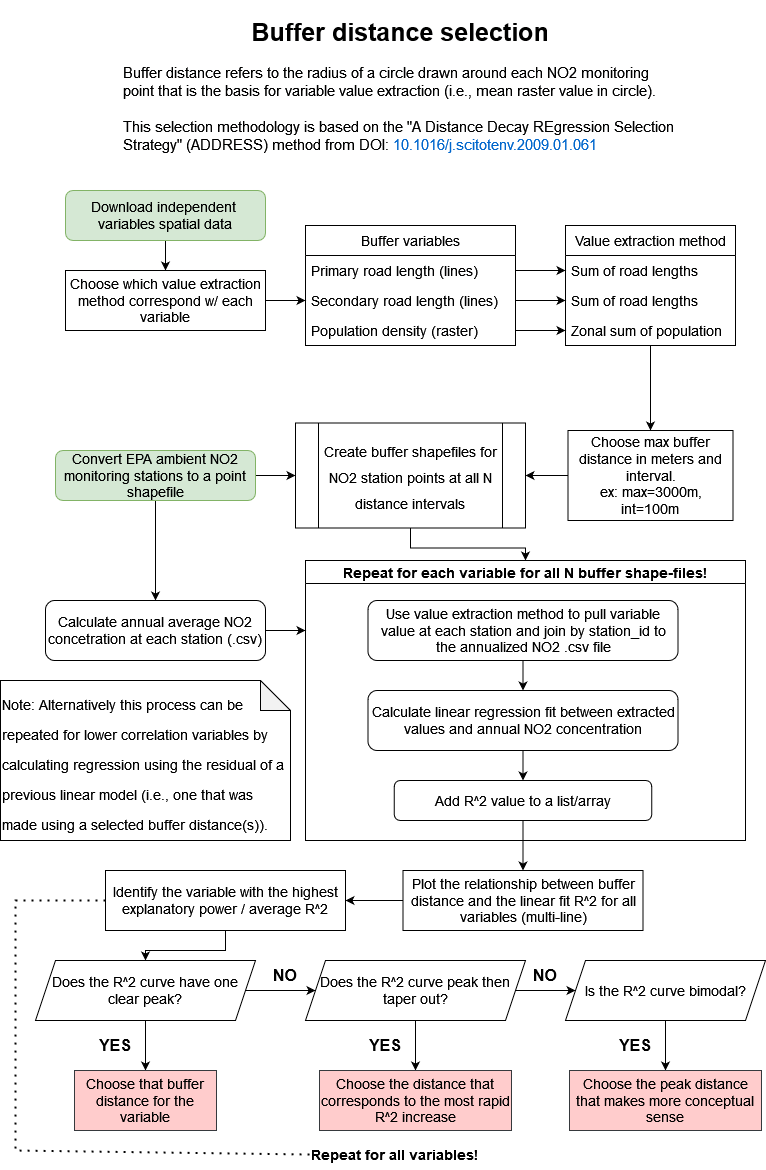

The diagram above was exported from draw.io. Its source (the exported page's mxGraphModel, read from the mxfile embedded in the PNG):
<mxGraphModel dx="1038" dy="556" grid="1" gridSize="10" guides="1" tooltips="1" connect="1" arrows="1" fold="1" page="1" pageScale="1" pageWidth="827" pageHeight="1169" math="0" shadow="0">
  <root>
    <mxCell id="WIyWlLk6GJQsqaUBKTNV-0" />
    <mxCell id="WIyWlLk6GJQsqaUBKTNV-1" parent="WIyWlLk6GJQsqaUBKTNV-0" />
    <mxCell id="B0-I7xDHsB_v7IFz37kh-0" value="&lt;h1 style=&quot;font-size: 25px&quot; align=&quot;center&quot;&gt;&lt;font style=&quot;font-size: 25px&quot;&gt;Buffer distance selection&lt;/font&gt;&lt;/h1&gt;&lt;div style=&quot;font-size: 15px&quot;&gt;&lt;font style=&quot;font-size: 15px&quot;&gt;Buffer distance refers to the radius of a circle drawn around each NO2 monitoring point that is the basis for variable value extraction (i.e., mean raster value in circle).&lt;/font&gt;&lt;/div&gt;&lt;div style=&quot;font-size: 15px&quot;&gt;&lt;font style=&quot;font-size: 15px&quot;&gt;&lt;br&gt;&lt;/font&gt;&lt;/div&gt;&lt;div style=&quot;font-size: 15px&quot;&gt;&lt;font style=&quot;font-size: 15px&quot;&gt;This selection methodology is based on the &quot;A Distance Decay REgression Selection Strategy&quot; (ADDRESS) method from &lt;span class=&quot;identifier doi&quot;&gt;&lt;span class=&quot;id-label&quot;&gt;DOI: &lt;/span&gt;&lt;/span&gt;&lt;/font&gt;&lt;span class=&quot;identifier doi&quot;&gt;&lt;font style=&quot;font-size: 15px&quot;&gt;&lt;span class=&quot;id-label&quot;&gt;&lt;a class=&quot;doi&quot; href=&quot;https://doi.org/10.1016/j.scitotenv.2009.01.061&quot; target=&quot;_blank&quot; title=&quot;Persistent link using digital object identifier&quot;&gt;10.1016/j.scitotenv.2009.01.061&lt;/a&gt;    &lt;br&gt;  &lt;/span&gt;&lt;/font&gt;&lt;br style=&quot;font-size: 14px&quot;&gt;&lt;br style=&quot;font-size: 14px&quot;&gt;  &lt;a class=&quot;id-link&quot; target=&quot;_blank&quot; href=&quot;https://doi.org/10.1016/j.scitotenv.2009.01.061&quot; style=&quot;font-size: 14px&quot;&gt;&lt;br style=&quot;font-size: 14px&quot;&gt;    &lt;/a&gt;&lt;br style=&quot;font-size: 14px&quot;&gt;  &lt;br style=&quot;font-size: 14px&quot;&gt;&lt;br style=&quot;font-size: 14px&quot;&gt;  &lt;br style=&quot;font-size: 14px&quot;&gt;&lt;/span&gt;&lt;br style=&quot;font-size: 14px&quot;&gt;&lt;br style=&quot;font-size: 14px&quot;&gt;        &lt;/div&gt;" style="text;html=1;strokeColor=none;fillColor=none;spacing=5;spacingTop=-20;whiteSpace=wrap;overflow=hidden;rounded=0;fontSize=14;" parent="WIyWlLk6GJQsqaUBKTNV-1" vertex="1">
      <mxGeometry x="133" y="10" width="562" height="150" as="geometry" />
    </mxCell>
    <mxCell id="B0-I7xDHsB_v7IFz37kh-23" style="edgeStyle=orthogonalEdgeStyle;rounded=0;orthogonalLoop=1;jettySize=auto;html=1;exitX=0.5;exitY=1;exitDx=0;exitDy=0;entryX=0.5;entryY=0;entryDx=0;entryDy=0;fontSize=14;" parent="WIyWlLk6GJQsqaUBKTNV-1" source="B0-I7xDHsB_v7IFz37kh-24" target="B0-I7xDHsB_v7IFz37kh-38" edge="1">
      <mxGeometry relative="1" as="geometry" />
    </mxCell>
    <mxCell id="B0-I7xDHsB_v7IFz37kh-24" value="Download independent&amp;nbsp; variables spatial data " style="rounded=1;whiteSpace=wrap;html=1;fontSize=14;glass=0;strokeWidth=1;shadow=0;fillColor=#d5e8d4;strokeColor=#82b366;" parent="WIyWlLk6GJQsqaUBKTNV-1" vertex="1">
      <mxGeometry x="80" y="190" width="200" height="50" as="geometry" />
    </mxCell>
    <mxCell id="B0-I7xDHsB_v7IFz37kh-25" value="Buffer variables" style="swimlane;fontStyle=0;childLayout=stackLayout;horizontal=1;startSize=30;horizontalStack=0;resizeParent=1;resizeParentMax=0;resizeLast=0;collapsible=1;marginBottom=0;align=center;fontSize=14;" parent="WIyWlLk6GJQsqaUBKTNV-1" vertex="1">
      <mxGeometry x="320" y="225" width="210" height="120" as="geometry" />
    </mxCell>
    <mxCell id="B0-I7xDHsB_v7IFz37kh-26" value="Primary road length (lines)" style="text;strokeColor=none;fillColor=none;align=left;verticalAlign=middle;spacingLeft=4;spacingRight=4;overflow=hidden;points=[[0,0.5],[1,0.5]];portConstraint=eastwest;rotatable=0;fontSize=14;" parent="B0-I7xDHsB_v7IFz37kh-25" vertex="1">
      <mxGeometry y="30" width="210" height="30" as="geometry" />
    </mxCell>
    <mxCell id="B0-I7xDHsB_v7IFz37kh-27" value="Secondary road length (lines)" style="text;strokeColor=none;fillColor=none;align=left;verticalAlign=middle;spacingLeft=4;spacingRight=4;overflow=hidden;points=[[0,0.5],[1,0.5]];portConstraint=eastwest;rotatable=0;fontSize=14;" parent="B0-I7xDHsB_v7IFz37kh-25" vertex="1">
      <mxGeometry y="60" width="210" height="30" as="geometry" />
    </mxCell>
    <mxCell id="B0-I7xDHsB_v7IFz37kh-28" value="Population density (raster)" style="text;strokeColor=none;fillColor=none;align=left;verticalAlign=middle;spacingLeft=4;spacingRight=4;overflow=hidden;points=[[0,0.5],[1,0.5]];portConstraint=eastwest;rotatable=0;fontSize=14;" parent="B0-I7xDHsB_v7IFz37kh-25" vertex="1">
      <mxGeometry y="90" width="210" height="30" as="geometry" />
    </mxCell>
    <mxCell id="B0-I7xDHsB_v7IFz37kh-30" style="edgeStyle=orthogonalEdgeStyle;rounded=0;orthogonalLoop=1;jettySize=auto;html=1;exitX=0.5;exitY=1;exitDx=0;exitDy=0;entryX=0.5;entryY=0;entryDx=0;entryDy=0;fontSize=14;" parent="WIyWlLk6GJQsqaUBKTNV-1" source="B0-I7xDHsB_v7IFz37kh-31" target="B0-I7xDHsB_v7IFz37kh-43" edge="1">
      <mxGeometry relative="1" as="geometry" />
    </mxCell>
    <mxCell id="B0-I7xDHsB_v7IFz37kh-31" value="Value extraction method" style="swimlane;fontStyle=0;childLayout=stackLayout;horizontal=1;startSize=30;horizontalStack=0;resizeParent=1;resizeParentMax=0;resizeLast=0;collapsible=1;marginBottom=0;align=center;fontSize=14;" parent="WIyWlLk6GJQsqaUBKTNV-1" vertex="1">
      <mxGeometry x="580" y="225" width="170" height="120" as="geometry" />
    </mxCell>
    <mxCell id="B0-I7xDHsB_v7IFz37kh-32" value="Sum of road lengths" style="text;strokeColor=none;fillColor=none;align=left;verticalAlign=middle;spacingLeft=4;spacingRight=4;overflow=hidden;points=[[0,0.5],[1,0.5]];portConstraint=eastwest;rotatable=0;fontSize=14;" parent="B0-I7xDHsB_v7IFz37kh-31" vertex="1">
      <mxGeometry y="30" width="170" height="30" as="geometry" />
    </mxCell>
    <mxCell id="B0-I7xDHsB_v7IFz37kh-33" value="Sum of road lengths" style="text;strokeColor=none;fillColor=none;align=left;verticalAlign=middle;spacingLeft=4;spacingRight=4;overflow=hidden;points=[[0,0.5],[1,0.5]];portConstraint=eastwest;rotatable=0;fontSize=14;" parent="B0-I7xDHsB_v7IFz37kh-31" vertex="1">
      <mxGeometry y="60" width="170" height="30" as="geometry" />
    </mxCell>
    <mxCell id="B0-I7xDHsB_v7IFz37kh-34" value="Zonal sum of population" style="text;strokeColor=none;fillColor=none;align=left;verticalAlign=middle;spacingLeft=4;spacingRight=4;overflow=hidden;points=[[0,0.5],[1,0.5]];portConstraint=eastwest;rotatable=0;fontSize=14;" parent="B0-I7xDHsB_v7IFz37kh-31" vertex="1">
      <mxGeometry y="90" width="170" height="30" as="geometry" />
    </mxCell>
    <mxCell id="B0-I7xDHsB_v7IFz37kh-46" style="edgeStyle=orthogonalEdgeStyle;rounded=0;orthogonalLoop=1;jettySize=auto;html=1;exitX=1;exitY=0.5;exitDx=0;exitDy=0;fontSize=14;" parent="WIyWlLk6GJQsqaUBKTNV-1" source="B0-I7xDHsB_v7IFz37kh-36" target="B0-I7xDHsB_v7IFz37kh-44" edge="1">
      <mxGeometry relative="1" as="geometry" />
    </mxCell>
    <mxCell id="B0-I7xDHsB_v7IFz37kh-48" style="edgeStyle=orthogonalEdgeStyle;rounded=0;orthogonalLoop=1;jettySize=auto;html=1;exitX=0.5;exitY=1;exitDx=0;exitDy=0;fontSize=14;" parent="WIyWlLk6GJQsqaUBKTNV-1" source="B0-I7xDHsB_v7IFz37kh-36" target="B0-I7xDHsB_v7IFz37kh-47" edge="1">
      <mxGeometry relative="1" as="geometry" />
    </mxCell>
    <mxCell id="B0-I7xDHsB_v7IFz37kh-36" value="Convert EPA ambient NO2 monitoring stations to a point shapefile" style="rounded=1;whiteSpace=wrap;html=1;fontSize=14;glass=0;strokeWidth=1;shadow=0;fillColor=#d5e8d4;strokeColor=#82b366;" parent="WIyWlLk6GJQsqaUBKTNV-1" vertex="1">
      <mxGeometry x="70" y="450" width="200" height="50" as="geometry" />
    </mxCell>
    <mxCell id="B0-I7xDHsB_v7IFz37kh-37" style="edgeStyle=orthogonalEdgeStyle;rounded=0;orthogonalLoop=1;jettySize=auto;html=1;exitX=1;exitY=0.5;exitDx=0;exitDy=0;fontSize=14;" parent="WIyWlLk6GJQsqaUBKTNV-1" source="B0-I7xDHsB_v7IFz37kh-38" target="B0-I7xDHsB_v7IFz37kh-27" edge="1">
      <mxGeometry relative="1" as="geometry" />
    </mxCell>
    <mxCell id="B0-I7xDHsB_v7IFz37kh-38" value="Choose which value extraction method correspond w/ each variable" style="rounded=0;whiteSpace=wrap;html=1;align=center;fontSize=14;" parent="WIyWlLk6GJQsqaUBKTNV-1" vertex="1">
      <mxGeometry x="80" y="270" width="200" height="60" as="geometry" />
    </mxCell>
    <mxCell id="B0-I7xDHsB_v7IFz37kh-39" style="edgeStyle=orthogonalEdgeStyle;rounded=0;orthogonalLoop=1;jettySize=auto;html=1;exitX=1;exitY=0.5;exitDx=0;exitDy=0;entryX=0;entryY=0.5;entryDx=0;entryDy=0;fontSize=14;" parent="WIyWlLk6GJQsqaUBKTNV-1" source="B0-I7xDHsB_v7IFz37kh-26" target="B0-I7xDHsB_v7IFz37kh-32" edge="1">
      <mxGeometry relative="1" as="geometry" />
    </mxCell>
    <mxCell id="B0-I7xDHsB_v7IFz37kh-40" style="edgeStyle=orthogonalEdgeStyle;rounded=0;orthogonalLoop=1;jettySize=auto;html=1;exitX=1;exitY=0.5;exitDx=0;exitDy=0;fontSize=14;" parent="WIyWlLk6GJQsqaUBKTNV-1" source="B0-I7xDHsB_v7IFz37kh-27" target="B0-I7xDHsB_v7IFz37kh-33" edge="1">
      <mxGeometry relative="1" as="geometry" />
    </mxCell>
    <mxCell id="B0-I7xDHsB_v7IFz37kh-41" style="edgeStyle=orthogonalEdgeStyle;rounded=0;orthogonalLoop=1;jettySize=auto;html=1;exitX=1;exitY=0.5;exitDx=0;exitDy=0;entryX=0;entryY=0.5;entryDx=0;entryDy=0;fontSize=14;" parent="WIyWlLk6GJQsqaUBKTNV-1" source="B0-I7xDHsB_v7IFz37kh-28" target="B0-I7xDHsB_v7IFz37kh-34" edge="1">
      <mxGeometry relative="1" as="geometry" />
    </mxCell>
    <mxCell id="B0-I7xDHsB_v7IFz37kh-45" style="edgeStyle=orthogonalEdgeStyle;rounded=0;orthogonalLoop=1;jettySize=auto;html=1;exitX=0;exitY=0.5;exitDx=0;exitDy=0;entryX=1;entryY=0.5;entryDx=0;entryDy=0;fontSize=14;" parent="WIyWlLk6GJQsqaUBKTNV-1" source="B0-I7xDHsB_v7IFz37kh-43" target="B0-I7xDHsB_v7IFz37kh-44" edge="1">
      <mxGeometry relative="1" as="geometry" />
    </mxCell>
    <mxCell id="B0-I7xDHsB_v7IFz37kh-43" value="&lt;div style=&quot;font-size: 14px&quot;&gt;Choose max buffer distance in meters and interval.&lt;/div&gt;&lt;div style=&quot;font-size: 14px&quot;&gt;ex: max=3000m, int=100m&lt;br style=&quot;font-size: 14px&quot;&gt;&lt;/div&gt;" style="rounded=0;whiteSpace=wrap;html=1;align=center;fontSize=14;" parent="WIyWlLk6GJQsqaUBKTNV-1" vertex="1">
      <mxGeometry x="582.5" y="430" width="165" height="90" as="geometry" />
    </mxCell>
    <mxCell id="B0-I7xDHsB_v7IFz37kh-60" style="edgeStyle=orthogonalEdgeStyle;rounded=0;orthogonalLoop=1;jettySize=auto;html=1;exitX=0.5;exitY=1;exitDx=0;exitDy=0;entryX=0.5;entryY=0;entryDx=0;entryDy=0;fontSize=14;" parent="WIyWlLk6GJQsqaUBKTNV-1" source="B0-I7xDHsB_v7IFz37kh-44" target="B0-I7xDHsB_v7IFz37kh-53" edge="1">
      <mxGeometry relative="1" as="geometry" />
    </mxCell>
    <mxCell id="B0-I7xDHsB_v7IFz37kh-44" value="&lt;font style=&quot;font-size: 14px&quot;&gt;&lt;font style=&quot;font-size: 14px&quot;&gt;Create buffer shapefiles for NO2 station points at all N distance intervals&lt;/font&gt;&lt;br&gt;&lt;/font&gt;" style="shape=process;whiteSpace=wrap;html=1;backgroundOutline=1;fontSize=22;align=center;" parent="WIyWlLk6GJQsqaUBKTNV-1" vertex="1">
      <mxGeometry x="310" y="422.5" width="230" height="105" as="geometry" />
    </mxCell>
    <mxCell id="B0-I7xDHsB_v7IFz37kh-61" style="edgeStyle=orthogonalEdgeStyle;rounded=0;orthogonalLoop=1;jettySize=auto;html=1;exitX=1;exitY=0.5;exitDx=0;exitDy=0;fontSize=14;" parent="WIyWlLk6GJQsqaUBKTNV-1" source="B0-I7xDHsB_v7IFz37kh-47" edge="1">
      <mxGeometry relative="1" as="geometry">
        <mxPoint x="320" y="630" as="targetPoint" />
      </mxGeometry>
    </mxCell>
    <mxCell id="B0-I7xDHsB_v7IFz37kh-47" value="Calculate annual average NO2 concetration at each station (.csv)" style="rounded=1;whiteSpace=wrap;html=1;fontSize=14;align=center;" parent="WIyWlLk6GJQsqaUBKTNV-1" vertex="1">
      <mxGeometry x="60" y="600" width="220" height="60" as="geometry" />
    </mxCell>
    <mxCell id="B0-I7xDHsB_v7IFz37kh-53" value="Repeat for each variable for all N buffer shape-files!" style="swimlane;fontSize=14;align=center;" parent="WIyWlLk6GJQsqaUBKTNV-1" vertex="1">
      <mxGeometry x="320" y="560" width="440" height="280" as="geometry" />
    </mxCell>
    <mxCell id="B0-I7xDHsB_v7IFz37kh-57" style="edgeStyle=orthogonalEdgeStyle;rounded=0;orthogonalLoop=1;jettySize=auto;html=1;exitX=0.5;exitY=1;exitDx=0;exitDy=0;entryX=0.5;entryY=0;entryDx=0;entryDy=0;fontSize=14;" parent="B0-I7xDHsB_v7IFz37kh-53" source="B0-I7xDHsB_v7IFz37kh-54" target="B0-I7xDHsB_v7IFz37kh-55" edge="1">
      <mxGeometry relative="1" as="geometry" />
    </mxCell>
    <mxCell id="B0-I7xDHsB_v7IFz37kh-54" value="Use value extraction method to pull variable value at each station and join by station_id to the annualized NO2 .csv file" style="rounded=1;whiteSpace=wrap;html=1;fontSize=14;align=center;" parent="B0-I7xDHsB_v7IFz37kh-53" vertex="1">
      <mxGeometry x="62.5" y="40" width="310" height="60" as="geometry" />
    </mxCell>
    <mxCell id="B0-I7xDHsB_v7IFz37kh-58" style="edgeStyle=orthogonalEdgeStyle;rounded=0;orthogonalLoop=1;jettySize=auto;html=1;exitX=0.5;exitY=1;exitDx=0;exitDy=0;entryX=0.5;entryY=0;entryDx=0;entryDy=0;fontSize=14;" parent="B0-I7xDHsB_v7IFz37kh-53" source="B0-I7xDHsB_v7IFz37kh-55" target="B0-I7xDHsB_v7IFz37kh-56" edge="1">
      <mxGeometry relative="1" as="geometry" />
    </mxCell>
    <mxCell id="B0-I7xDHsB_v7IFz37kh-55" value="Calculate linear regression fit between extracted values and annual NO2 concentration" style="rounded=1;whiteSpace=wrap;html=1;fontSize=14;align=center;" parent="B0-I7xDHsB_v7IFz37kh-53" vertex="1">
      <mxGeometry x="62.5" y="130" width="310" height="60" as="geometry" />
    </mxCell>
    <mxCell id="B0-I7xDHsB_v7IFz37kh-56" value="Add R^2 value to a list/array" style="rounded=1;whiteSpace=wrap;html=1;fontSize=14;align=center;" parent="B0-I7xDHsB_v7IFz37kh-53" vertex="1">
      <mxGeometry x="88.75" y="220" width="257.5" height="40" as="geometry" />
    </mxCell>
    <mxCell id="B0-I7xDHsB_v7IFz37kh-65" style="edgeStyle=orthogonalEdgeStyle;rounded=0;orthogonalLoop=1;jettySize=auto;html=1;exitX=0;exitY=0.5;exitDx=0;exitDy=0;entryX=1;entryY=0.5;entryDx=0;entryDy=0;fontSize=14;" parent="WIyWlLk6GJQsqaUBKTNV-1" source="B0-I7xDHsB_v7IFz37kh-62" target="B0-I7xDHsB_v7IFz37kh-63" edge="1">
      <mxGeometry relative="1" as="geometry" />
    </mxCell>
    <mxCell id="B0-I7xDHsB_v7IFz37kh-62" value="Plot the relationship between buffer distance and the linear fit R^2 for all variables (multi-line)" style="rounded=0;whiteSpace=wrap;html=1;fontSize=14;align=center;" parent="WIyWlLk6GJQsqaUBKTNV-1" vertex="1">
      <mxGeometry x="417.5" y="870" width="240" height="60" as="geometry" />
    </mxCell>
    <mxCell id="B0-I7xDHsB_v7IFz37kh-78" style="edgeStyle=orthogonalEdgeStyle;rounded=0;orthogonalLoop=1;jettySize=auto;html=1;exitX=0.5;exitY=1;exitDx=0;exitDy=0;entryX=0.5;entryY=0;entryDx=0;entryDy=0;fontSize=16;" parent="WIyWlLk6GJQsqaUBKTNV-1" source="B0-I7xDHsB_v7IFz37kh-63" target="B0-I7xDHsB_v7IFz37kh-67" edge="1">
      <mxGeometry relative="1" as="geometry" />
    </mxCell>
    <mxCell id="B0-I7xDHsB_v7IFz37kh-63" value="Identify the variable with the highest explanatory power / average R^2" style="rounded=0;whiteSpace=wrap;html=1;fontSize=14;align=center;" parent="WIyWlLk6GJQsqaUBKTNV-1" vertex="1">
      <mxGeometry x="120" y="870" width="240" height="60" as="geometry" />
    </mxCell>
    <mxCell id="B0-I7xDHsB_v7IFz37kh-64" style="edgeStyle=orthogonalEdgeStyle;rounded=0;orthogonalLoop=1;jettySize=auto;html=1;exitX=0.5;exitY=1;exitDx=0;exitDy=0;entryX=0.5;entryY=0;entryDx=0;entryDy=0;fontSize=14;" parent="WIyWlLk6GJQsqaUBKTNV-1" source="B0-I7xDHsB_v7IFz37kh-56" target="B0-I7xDHsB_v7IFz37kh-62" edge="1">
      <mxGeometry relative="1" as="geometry" />
    </mxCell>
    <mxCell id="B0-I7xDHsB_v7IFz37kh-75" style="edgeStyle=orthogonalEdgeStyle;rounded=0;orthogonalLoop=1;jettySize=auto;html=1;exitX=0.5;exitY=1;exitDx=0;exitDy=0;entryX=0.5;entryY=0;entryDx=0;entryDy=0;fontSize=14;" parent="WIyWlLk6GJQsqaUBKTNV-1" source="B0-I7xDHsB_v7IFz37kh-67" target="B0-I7xDHsB_v7IFz37kh-74" edge="1">
      <mxGeometry relative="1" as="geometry" />
    </mxCell>
    <mxCell id="B0-I7xDHsB_v7IFz37kh-79" style="edgeStyle=orthogonalEdgeStyle;rounded=0;orthogonalLoop=1;jettySize=auto;html=1;exitX=1;exitY=0.5;exitDx=0;exitDy=0;fontSize=16;" parent="WIyWlLk6GJQsqaUBKTNV-1" source="B0-I7xDHsB_v7IFz37kh-67" target="B0-I7xDHsB_v7IFz37kh-77" edge="1">
      <mxGeometry relative="1" as="geometry" />
    </mxCell>
    <mxCell id="B0-I7xDHsB_v7IFz37kh-67" value="Does the R^2 curve have one clear peak?" style="shape=parallelogram;perimeter=parallelogramPerimeter;whiteSpace=wrap;html=1;fixedSize=1;fontSize=14;align=center;" parent="WIyWlLk6GJQsqaUBKTNV-1" vertex="1">
      <mxGeometry x="50" y="960" width="220" height="60" as="geometry" />
    </mxCell>
    <mxCell id="B0-I7xDHsB_v7IFz37kh-74" value="Choose that buffer distance for the variable" style="rounded=0;whiteSpace=wrap;html=1;fontSize=14;align=center;fillColor=#ffcccc;strokeColor=#36393d;" parent="WIyWlLk6GJQsqaUBKTNV-1" vertex="1">
      <mxGeometry x="89" y="1070" width="142" height="60" as="geometry" />
    </mxCell>
    <mxCell id="B0-I7xDHsB_v7IFz37kh-76" value="&lt;font style=&quot;font-size: 16px&quot;&gt;&lt;b&gt;&lt;font style=&quot;font-size: 16px&quot;&gt;YES&lt;/font&gt;&lt;/b&gt;&lt;/font&gt;" style="text;html=1;strokeColor=none;fillColor=none;align=center;verticalAlign=middle;whiteSpace=wrap;rounded=0;fontSize=14;" parent="WIyWlLk6GJQsqaUBKTNV-1" vertex="1">
      <mxGeometry x="100" y="1030" width="60" height="30" as="geometry" />
    </mxCell>
    <mxCell id="B0-I7xDHsB_v7IFz37kh-82" style="edgeStyle=orthogonalEdgeStyle;rounded=0;orthogonalLoop=1;jettySize=auto;html=1;exitX=0.5;exitY=1;exitDx=0;exitDy=0;entryX=0.5;entryY=0;entryDx=0;entryDy=0;fontSize=16;" parent="WIyWlLk6GJQsqaUBKTNV-1" source="B0-I7xDHsB_v7IFz37kh-77" target="B0-I7xDHsB_v7IFz37kh-81" edge="1">
      <mxGeometry relative="1" as="geometry" />
    </mxCell>
    <mxCell id="B0-I7xDHsB_v7IFz37kh-86" style="edgeStyle=orthogonalEdgeStyle;rounded=0;orthogonalLoop=1;jettySize=auto;html=1;exitX=1;exitY=0.5;exitDx=0;exitDy=0;entryX=0;entryY=0.5;entryDx=0;entryDy=0;fontSize=16;" parent="WIyWlLk6GJQsqaUBKTNV-1" source="B0-I7xDHsB_v7IFz37kh-77" target="B0-I7xDHsB_v7IFz37kh-85" edge="1">
      <mxGeometry relative="1" as="geometry" />
    </mxCell>
    <mxCell id="B0-I7xDHsB_v7IFz37kh-77" value="Does the R^2 curve peak then taper out?" style="shape=parallelogram;perimeter=parallelogramPerimeter;whiteSpace=wrap;html=1;fixedSize=1;fontSize=14;align=center;" parent="WIyWlLk6GJQsqaUBKTNV-1" vertex="1">
      <mxGeometry x="320" y="960" width="220" height="60" as="geometry" />
    </mxCell>
    <mxCell id="B0-I7xDHsB_v7IFz37kh-80" value="&lt;font style=&quot;font-size: 16px&quot;&gt;&lt;b&gt;NO&lt;/b&gt;&lt;/font&gt;" style="text;html=1;strokeColor=none;fillColor=none;align=center;verticalAlign=middle;whiteSpace=wrap;rounded=0;fontSize=14;" parent="WIyWlLk6GJQsqaUBKTNV-1" vertex="1">
      <mxGeometry x="270" y="960" width="60" height="30" as="geometry" />
    </mxCell>
    <mxCell id="B0-I7xDHsB_v7IFz37kh-81" value="Choose the distance that corresponds to the most rapid R^2 increase" style="rounded=0;whiteSpace=wrap;html=1;fontSize=14;align=center;fillColor=#ffcccc;strokeColor=#36393d;" parent="WIyWlLk6GJQsqaUBKTNV-1" vertex="1">
      <mxGeometry x="334" y="1070" width="192" height="60" as="geometry" />
    </mxCell>
    <mxCell id="B0-I7xDHsB_v7IFz37kh-83" value="&lt;font style=&quot;font-size: 16px&quot;&gt;&lt;b&gt;&lt;font style=&quot;font-size: 16px&quot;&gt;YES&lt;/font&gt;&lt;/b&gt;&lt;/font&gt;" style="text;html=1;strokeColor=none;fillColor=none;align=center;verticalAlign=middle;whiteSpace=wrap;rounded=0;fontSize=14;" parent="WIyWlLk6GJQsqaUBKTNV-1" vertex="1">
      <mxGeometry x="370" y="1030" width="60" height="30" as="geometry" />
    </mxCell>
    <mxCell id="B0-I7xDHsB_v7IFz37kh-89" style="edgeStyle=orthogonalEdgeStyle;rounded=0;orthogonalLoop=1;jettySize=auto;html=1;exitX=0.5;exitY=1;exitDx=0;exitDy=0;entryX=0.5;entryY=0;entryDx=0;entryDy=0;fontSize=25;" parent="WIyWlLk6GJQsqaUBKTNV-1" source="B0-I7xDHsB_v7IFz37kh-85" target="B0-I7xDHsB_v7IFz37kh-88" edge="1">
      <mxGeometry relative="1" as="geometry" />
    </mxCell>
    <mxCell id="B0-I7xDHsB_v7IFz37kh-85" value="Is the R^2 curve bimodal?" style="shape=parallelogram;perimeter=parallelogramPerimeter;whiteSpace=wrap;html=1;fixedSize=1;fontSize=14;align=center;" parent="WIyWlLk6GJQsqaUBKTNV-1" vertex="1">
      <mxGeometry x="580" y="960" width="200" height="60" as="geometry" />
    </mxCell>
    <mxCell id="B0-I7xDHsB_v7IFz37kh-87" value="&lt;font style=&quot;font-size: 16px&quot;&gt;&lt;b&gt;NO&lt;/b&gt;&lt;/font&gt;" style="text;html=1;strokeColor=none;fillColor=none;align=center;verticalAlign=middle;whiteSpace=wrap;rounded=0;fontSize=14;" parent="WIyWlLk6GJQsqaUBKTNV-1" vertex="1">
      <mxGeometry x="530" y="960" width="60" height="30" as="geometry" />
    </mxCell>
    <mxCell id="B0-I7xDHsB_v7IFz37kh-88" value="Choose the peak distance that makes more conceptual sense" style="rounded=0;whiteSpace=wrap;html=1;fontSize=14;align=center;fillColor=#ffcccc;strokeColor=#36393d;" parent="WIyWlLk6GJQsqaUBKTNV-1" vertex="1">
      <mxGeometry x="584" y="1070" width="192" height="60" as="geometry" />
    </mxCell>
    <mxCell id="B0-I7xDHsB_v7IFz37kh-90" value="&lt;font style=&quot;font-size: 16px&quot;&gt;&lt;b&gt;&lt;font style=&quot;font-size: 16px&quot;&gt;YES&lt;/font&gt;&lt;/b&gt;&lt;/font&gt;" style="text;html=1;strokeColor=none;fillColor=none;align=center;verticalAlign=middle;whiteSpace=wrap;rounded=0;fontSize=14;" parent="WIyWlLk6GJQsqaUBKTNV-1" vertex="1">
      <mxGeometry x="620" y="1030" width="60" height="30" as="geometry" />
    </mxCell>
    <mxCell id="B0-I7xDHsB_v7IFz37kh-91" value="&lt;div align=&quot;left&quot;&gt;&lt;font style=&quot;font-size: 14px&quot;&gt;Note: Alternatively this process can be repeated for lower correlation variables by calculating regression using the residual of a previous linear model (i.e., one that was made using a selected buffer distance(s)). &lt;/font&gt;&lt;/div&gt;" style="shape=note;whiteSpace=wrap;html=1;backgroundOutline=1;darkOpacity=0.05;fontSize=25;align=left;" parent="WIyWlLk6GJQsqaUBKTNV-1" vertex="1">
      <mxGeometry x="15" y="680" width="290" height="160" as="geometry" />
    </mxCell>
    <mxCell id="B0-I7xDHsB_v7IFz37kh-93" value="&lt;b&gt;Repeat for all variables! &lt;br&gt;&lt;/b&gt;" style="text;html=1;strokeColor=none;fillColor=none;align=left;verticalAlign=middle;whiteSpace=wrap;rounded=0;fontSize=14;" parent="WIyWlLk6GJQsqaUBKTNV-1" vertex="1">
      <mxGeometry x="324" y="1139" width="296" height="30" as="geometry" />
    </mxCell>
    <mxCell id="B0-I7xDHsB_v7IFz37kh-97" value="" style="endArrow=none;dashed=1;html=1;dashPattern=1 3;strokeWidth=2;rounded=0;fontSize=14;entryX=0;entryY=0.5;entryDx=0;entryDy=0;exitX=0;exitY=0.5;exitDx=0;exitDy=0;" parent="WIyWlLk6GJQsqaUBKTNV-1" source="B0-I7xDHsB_v7IFz37kh-93" target="B0-I7xDHsB_v7IFz37kh-63" edge="1">
      <mxGeometry width="50" height="50" relative="1" as="geometry">
        <mxPoint x="360" y="870" as="sourcePoint" />
        <mxPoint x="410" y="820" as="targetPoint" />
        <Array as="points">
          <mxPoint x="30" y="1150" />
          <mxPoint x="30" y="900" />
        </Array>
      </mxGeometry>
    </mxCell>
  </root>
</mxGraphModel>